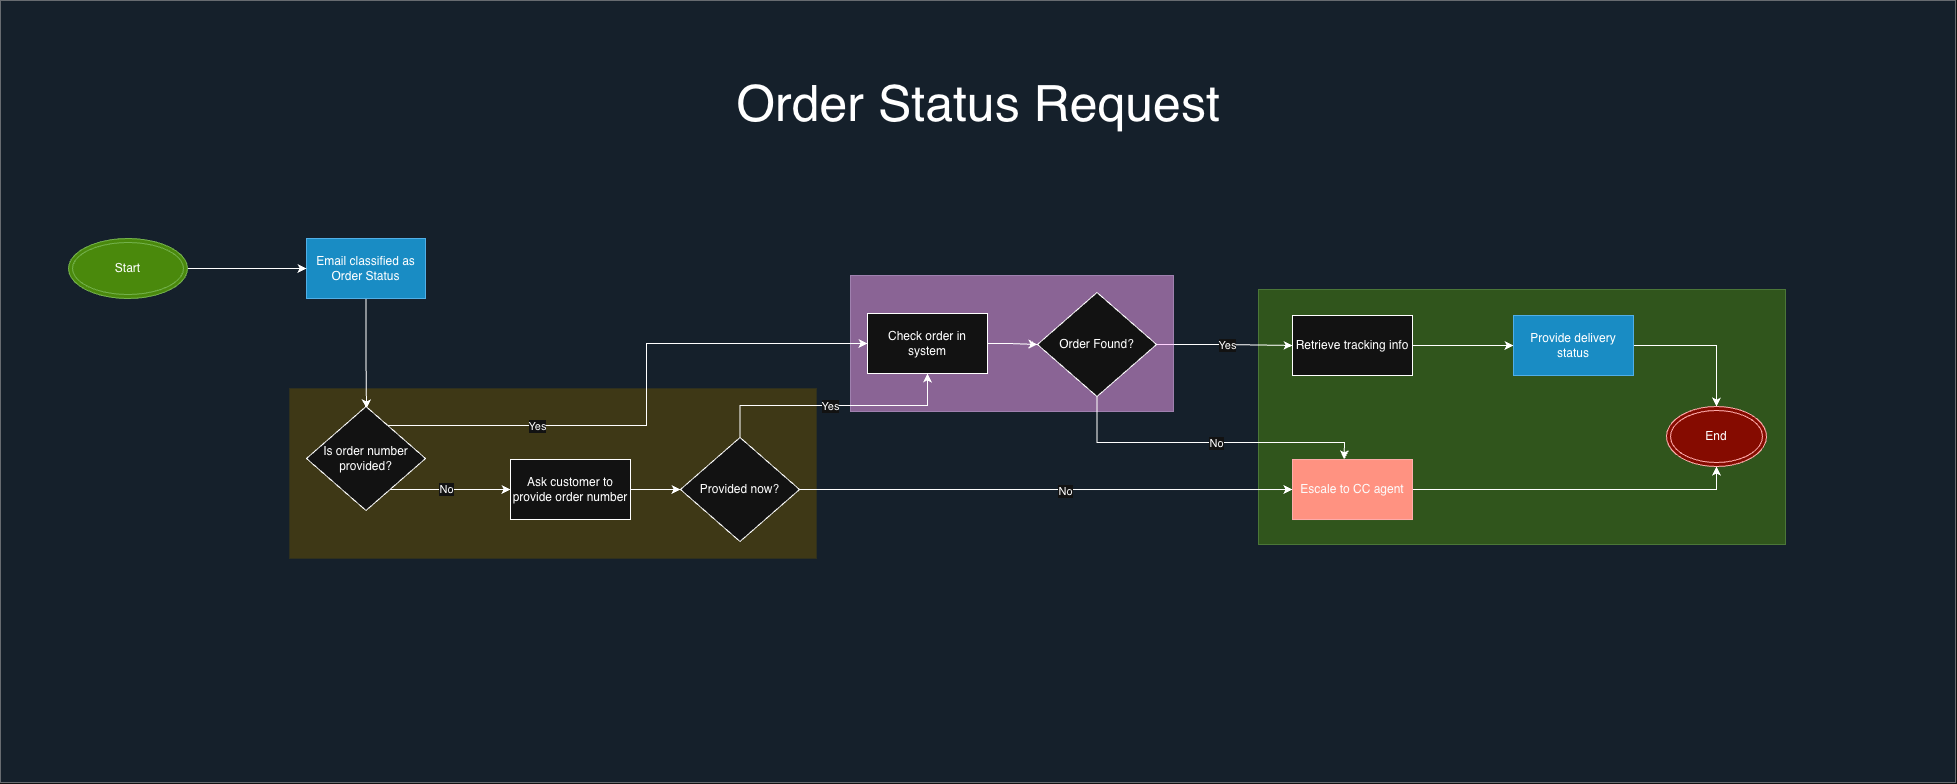

The diagram above was exported from draw.io. Its source (the exported page's mxGraphModel, read from the mxfile embedded in the PNG):
<mxGraphModel dx="3302" dy="1431" grid="1" gridSize="17" guides="1" tooltips="1" connect="1" arrows="1" fold="1" page="0" pageScale="1" pageWidth="827" pageHeight="1169" math="0" shadow="0">
  <root>
    <mxCell id="0" />
    <mxCell id="1" parent="0" />
    <mxCell id="IODXcVJSMW5Ep4qdQYW4-63" parent="1" style="rounded=0;whiteSpace=wrap;html=1;fillColor=#cce5ff;strokeColor=#36393d;opacity=50;" value="" vertex="1">
      <mxGeometry height="782" width="1955" x="-935" y="221" as="geometry" />
    </mxCell>
    <mxCell id="IODXcVJSMW5Ep4qdQYW4-60" parent="1" style="rounded=0;whiteSpace=wrap;html=1;fillColor=#60a917;strokeColor=#2D7600;opacity=50;fontColor=#ffffff;" value="" vertex="1">
      <mxGeometry height="255" width="527" x="323" y="510" as="geometry" />
    </mxCell>
    <mxCell id="IODXcVJSMW5Ep4qdQYW4-42" parent="1" style="rounded=0;whiteSpace=wrap;html=1;fillColor=#e3c800;fontColor=#000000;strokeColor=#B09500;strokeWidth=0;perimeterSpacing=0;opacity=50;" value="" vertex="1">
      <mxGeometry height="170" width="527" x="-646" y="609" as="geometry" />
    </mxCell>
    <mxCell id="IODXcVJSMW5Ep4qdQYW4-49" edge="1" parent="1" source="IODXcVJSMW5Ep4qdQYW4-31" style="edgeStyle=orthogonalEdgeStyle;rounded=0;orthogonalLoop=1;jettySize=auto;html=1;entryX=0;entryY=0.5;entryDx=0;entryDy=0;exitX=1;exitY=0.5;exitDx=0;exitDy=0;" target="IODXcVJSMW5Ep4qdQYW4-48">
      <mxGeometry relative="1" as="geometry" />
    </mxCell>
    <mxCell id="IODXcVJSMW5Ep4qdQYW4-50" connectable="0" parent="IODXcVJSMW5Ep4qdQYW4-49" style="edgeLabel;html=1;align=center;verticalAlign=middle;resizable=0;points=[];" value="Yes" vertex="1">
      <mxGeometry relative="1" x="0.0513" y="-2" as="geometry">
        <mxPoint y="-3" as="offset" />
      </mxGeometry>
    </mxCell>
    <mxCell id="IODXcVJSMW5Ep4qdQYW4-23" parent="1" style="rounded=0;whiteSpace=wrap;html=1;fillColor=#6a00ff;fontColor=#ffffff;strokeColor=#3700CC;opacity=50;" value="" vertex="1">
      <mxGeometry height="136" width="323" x="-85" y="496" as="geometry" />
    </mxCell>
    <mxCell id="IODXcVJSMW5Ep4qdQYW4-2" parent="1" style="text;html=1;whiteSpace=wrap;strokeColor=none;fillColor=none;align=center;verticalAlign=middle;rounded=0;" value="&lt;font style=&quot;font-size: 50px;&quot;&gt;Order Status Request&lt;/font&gt;" vertex="1">
      <mxGeometry height="102" width="680" x="-297.5" y="272" as="geometry" />
    </mxCell>
    <mxCell id="IODXcVJSMW5Ep4qdQYW4-10" edge="1" parent="1" source="IODXcVJSMW5Ep4qdQYW4-3" style="edgeStyle=orthogonalEdgeStyle;rounded=0;orthogonalLoop=1;jettySize=auto;html=1;entryX=0.5;entryY=0;entryDx=0;entryDy=0;">
      <mxGeometry relative="1" as="geometry">
        <mxPoint x="-569" y="629" as="targetPoint" />
      </mxGeometry>
    </mxCell>
    <mxCell id="IODXcVJSMW5Ep4qdQYW4-3" parent="1" style="rounded=0;whiteSpace=wrap;html=1;fillColor=#1ba1e2;fontColor=light-dark(#000000,#FFFFFF);strokeColor=#006EAF;" value="Email classified as Order Status" vertex="1">
      <mxGeometry height="60" width="119" x="-629" y="459" as="geometry" />
    </mxCell>
    <mxCell id="IODXcVJSMW5Ep4qdQYW4-7" edge="1" parent="1" source="IODXcVJSMW5Ep4qdQYW4-6" style="edgeStyle=orthogonalEdgeStyle;rounded=0;orthogonalLoop=1;jettySize=auto;html=1;entryX=0;entryY=0.5;entryDx=0;entryDy=0;" target="IODXcVJSMW5Ep4qdQYW4-3">
      <mxGeometry relative="1" as="geometry" />
    </mxCell>
    <mxCell id="IODXcVJSMW5Ep4qdQYW4-6" parent="1" style="ellipse;shape=doubleEllipse;whiteSpace=wrap;html=1;fillColor=#60a917;fontColor=light-dark(#FFFFFF,#FFFFFF);strokeColor=#2D7600;" value="Start" vertex="1">
      <mxGeometry height="60" width="119" x="-867" y="459" as="geometry" />
    </mxCell>
    <mxCell id="IODXcVJSMW5Ep4qdQYW4-25" edge="1" parent="1" source="IODXcVJSMW5Ep4qdQYW4-11" style="edgeStyle=orthogonalEdgeStyle;rounded=0;orthogonalLoop=1;jettySize=auto;html=1;entryX=0;entryY=0.5;entryDx=0;entryDy=0;" target="IODXcVJSMW5Ep4qdQYW4-31" value="">
      <mxGeometry relative="1" as="geometry">
        <mxPoint x="102" y="568" as="targetPoint" />
      </mxGeometry>
    </mxCell>
    <mxCell id="IODXcVJSMW5Ep4qdQYW4-11" parent="1" style="rounded=0;whiteSpace=wrap;html=1;" value="Check order in system" vertex="1">
      <mxGeometry height="60" width="120" x="-68" y="534" as="geometry" />
    </mxCell>
    <mxCell id="IODXcVJSMW5Ep4qdQYW4-33" edge="1" parent="1" source="IODXcVJSMW5Ep4qdQYW4-15" style="edgeStyle=orthogonalEdgeStyle;rounded=0;orthogonalLoop=1;jettySize=auto;html=1;entryX=0;entryY=0.5;entryDx=0;entryDy=0;" target="IODXcVJSMW5Ep4qdQYW4-32">
      <mxGeometry relative="1" as="geometry" />
    </mxCell>
    <mxCell id="IODXcVJSMW5Ep4qdQYW4-39" edge="1" parent="1" source="IODXcVJSMW5Ep4qdQYW4-26" style="edgeStyle=orthogonalEdgeStyle;rounded=0;orthogonalLoop=1;jettySize=auto;html=1;entryX=0;entryY=0.5;entryDx=0;entryDy=0;" target="IODXcVJSMW5Ep4qdQYW4-15">
      <mxGeometry relative="1" as="geometry">
        <Array as="points">
          <mxPoint x="-493" y="710" />
          <mxPoint x="-493" y="710" />
        </Array>
      </mxGeometry>
    </mxCell>
    <mxCell id="IODXcVJSMW5Ep4qdQYW4-41" connectable="0" parent="IODXcVJSMW5Ep4qdQYW4-39" style="edgeLabel;html=1;align=center;verticalAlign=middle;resizable=0;points=[];" value="No" vertex="1">
      <mxGeometry relative="1" x="-0.1012" y="2" as="geometry">
        <mxPoint x="2" y="1" as="offset" />
      </mxGeometry>
    </mxCell>
    <mxCell id="IODXcVJSMW5Ep4qdQYW4-53" edge="1" parent="1" source="IODXcVJSMW5Ep4qdQYW4-31" style="edgeStyle=orthogonalEdgeStyle;rounded=0;orthogonalLoop=1;jettySize=auto;html=1;entryX=0.432;entryY=-0.003;entryDx=0;entryDy=0;entryPerimeter=0;exitX=0.5;exitY=1;exitDx=0;exitDy=0;" target="IODXcVJSMW5Ep4qdQYW4-43">
      <mxGeometry relative="1" as="geometry">
        <Array as="points">
          <mxPoint x="162" y="663" />
          <mxPoint x="409" y="663" />
        </Array>
        <mxPoint x="170" y="663" as="sourcePoint" />
        <mxPoint x="357" y="695.02" as="targetPoint" />
      </mxGeometry>
    </mxCell>
    <mxCell id="IODXcVJSMW5Ep4qdQYW4-54" connectable="0" parent="IODXcVJSMW5Ep4qdQYW4-53" style="edgeLabel;html=1;align=center;verticalAlign=middle;resizable=0;points=[];" value="No" vertex="1">
      <mxGeometry relative="1" x="0.0652" as="geometry">
        <mxPoint as="offset" />
      </mxGeometry>
    </mxCell>
    <mxCell id="IODXcVJSMW5Ep4qdQYW4-31" parent="1" style="rhombus;whiteSpace=wrap;html=1;" value="Order Found?" vertex="1">
      <mxGeometry height="104" width="119" x="102" y="513" as="geometry" />
    </mxCell>
    <mxCell id="IODXcVJSMW5Ep4qdQYW4-35" edge="1" parent="1" source="IODXcVJSMW5Ep4qdQYW4-32" style="edgeStyle=orthogonalEdgeStyle;rounded=0;orthogonalLoop=1;jettySize=auto;html=1;entryX=0.5;entryY=1;entryDx=0;entryDy=0;exitX=0.5;exitY=0;exitDx=0;exitDy=0;" target="IODXcVJSMW5Ep4qdQYW4-11">
      <mxGeometry relative="1" as="geometry" />
    </mxCell>
    <mxCell id="IODXcVJSMW5Ep4qdQYW4-36" connectable="0" parent="IODXcVJSMW5Ep4qdQYW4-35" style="edgeLabel;html=1;align=center;verticalAlign=middle;resizable=0;points=[];" value="Yes" vertex="1">
      <mxGeometry relative="1" x="-0.2997" as="geometry">
        <mxPoint x="32" as="offset" />
      </mxGeometry>
    </mxCell>
    <mxCell id="IODXcVJSMW5Ep4qdQYW4-44" edge="1" parent="1" source="IODXcVJSMW5Ep4qdQYW4-32" style="edgeStyle=orthogonalEdgeStyle;rounded=0;orthogonalLoop=1;jettySize=auto;html=1;entryX=0;entryY=0.5;entryDx=0;entryDy=0;exitX=1;exitY=0.5;exitDx=0;exitDy=0;" target="IODXcVJSMW5Ep4qdQYW4-43">
      <mxGeometry relative="1" as="geometry">
        <mxPoint x="-68.00000000000045" y="710.02" as="sourcePoint" />
      </mxGeometry>
    </mxCell>
    <mxCell id="IODXcVJSMW5Ep4qdQYW4-45" connectable="0" parent="IODXcVJSMW5Ep4qdQYW4-44" style="edgeLabel;html=1;align=center;verticalAlign=middle;resizable=0;points=[];" value="No" vertex="1">
      <mxGeometry relative="1" x="0.0756" y="-1" as="geometry">
        <mxPoint as="offset" />
      </mxGeometry>
    </mxCell>
    <mxCell id="IODXcVJSMW5Ep4qdQYW4-32" parent="1" style="rhombus;whiteSpace=wrap;html=1;" value="Provided now?" vertex="1">
      <mxGeometry height="104" width="119" x="-255" y="658" as="geometry" />
    </mxCell>
    <mxCell id="IODXcVJSMW5Ep4qdQYW4-61" edge="1" parent="1" source="IODXcVJSMW5Ep4qdQYW4-26" style="edgeStyle=orthogonalEdgeStyle;rounded=0;orthogonalLoop=1;jettySize=auto;html=1;entryX=0;entryY=0.5;entryDx=0;entryDy=0;" target="IODXcVJSMW5Ep4qdQYW4-11">
      <mxGeometry relative="1" as="geometry">
        <Array as="points">
          <mxPoint x="-289" y="646" />
          <mxPoint x="-289" y="564" />
        </Array>
      </mxGeometry>
    </mxCell>
    <mxCell id="IODXcVJSMW5Ep4qdQYW4-62" connectable="0" parent="IODXcVJSMW5Ep4qdQYW4-61" style="edgeLabel;html=1;align=center;verticalAlign=middle;resizable=0;points=[];" value="Yes" vertex="1">
      <mxGeometry relative="1" x="-0.4675" y="-2" as="geometry">
        <mxPoint y="-2" as="offset" />
      </mxGeometry>
    </mxCell>
    <mxCell id="IODXcVJSMW5Ep4qdQYW4-26" parent="1" style="rhombus;whiteSpace=wrap;html=1;" value="Is order number provided?" vertex="1">
      <mxGeometry height="104" width="119" x="-629" y="627" as="geometry" />
    </mxCell>
    <mxCell id="IODXcVJSMW5Ep4qdQYW4-15" parent="1" style="rounded=0;whiteSpace=wrap;html=1;" value="Ask customer to provide order number" vertex="1">
      <mxGeometry height="60" width="120" x="-425" y="680" as="geometry" />
    </mxCell>
    <mxCell id="IODXcVJSMW5Ep4qdQYW4-58" edge="1" parent="1" source="IODXcVJSMW5Ep4qdQYW4-43" style="edgeStyle=orthogonalEdgeStyle;rounded=0;orthogonalLoop=1;jettySize=auto;html=1;entryX=0.5;entryY=1;entryDx=0;entryDy=0;" target="IODXcVJSMW5Ep4qdQYW4-57">
      <mxGeometry relative="1" as="geometry" />
    </mxCell>
    <mxCell id="IODXcVJSMW5Ep4qdQYW4-43" parent="1" style="rounded=0;whiteSpace=wrap;html=1;fillColor=#e51400;fontColor=#ffffff;strokeColor=#B20000;" value="&lt;font style=&quot;color: light-dark(rgb(0, 0, 0), rgb(252, 252, 252));&quot;&gt;Escale to CC agent&lt;/font&gt;" vertex="1">
      <mxGeometry height="60" width="120" x="357" y="680.02" as="geometry" />
    </mxCell>
    <mxCell id="IODXcVJSMW5Ep4qdQYW4-56" edge="1" parent="1" source="IODXcVJSMW5Ep4qdQYW4-48" style="edgeStyle=orthogonalEdgeStyle;rounded=0;orthogonalLoop=1;jettySize=auto;html=1;entryX=0;entryY=0.5;entryDx=0;entryDy=0;" target="IODXcVJSMW5Ep4qdQYW4-55">
      <mxGeometry relative="1" as="geometry" />
    </mxCell>
    <mxCell id="IODXcVJSMW5Ep4qdQYW4-48" parent="1" style="rounded=0;whiteSpace=wrap;html=1;" value="Retrieve tracking info" vertex="1">
      <mxGeometry height="60" width="120" x="357" y="536" as="geometry" />
    </mxCell>
    <mxCell id="IODXcVJSMW5Ep4qdQYW4-59" edge="1" parent="1" source="IODXcVJSMW5Ep4qdQYW4-55" style="edgeStyle=orthogonalEdgeStyle;rounded=0;orthogonalLoop=1;jettySize=auto;html=1;entryX=0.5;entryY=0;entryDx=0;entryDy=0;" target="IODXcVJSMW5Ep4qdQYW4-57">
      <mxGeometry relative="1" as="geometry" />
    </mxCell>
    <mxCell id="IODXcVJSMW5Ep4qdQYW4-55" parent="1" style="rounded=0;whiteSpace=wrap;html=1;fillColor=#1ba1e2;fontColor=light-dark(#FFFFFF,#FFFFFF);strokeColor=#006EAF;" value="Provide delivery status" vertex="1">
      <mxGeometry height="60" width="120" x="578" y="536" as="geometry" />
    </mxCell>
    <mxCell id="IODXcVJSMW5Ep4qdQYW4-57" parent="1" style="ellipse;shape=doubleEllipse;whiteSpace=wrap;html=1;fillColor=light-dark(#e51400, #850b00);fontColor=light-dark(#FFFFFF, #ffffff);strokeColor=#B20000;" value="&lt;font&gt;End&lt;/font&gt;" vertex="1">
      <mxGeometry height="60" width="100" x="731" y="627" as="geometry" />
    </mxCell>
  </root>
</mxGraphModel>